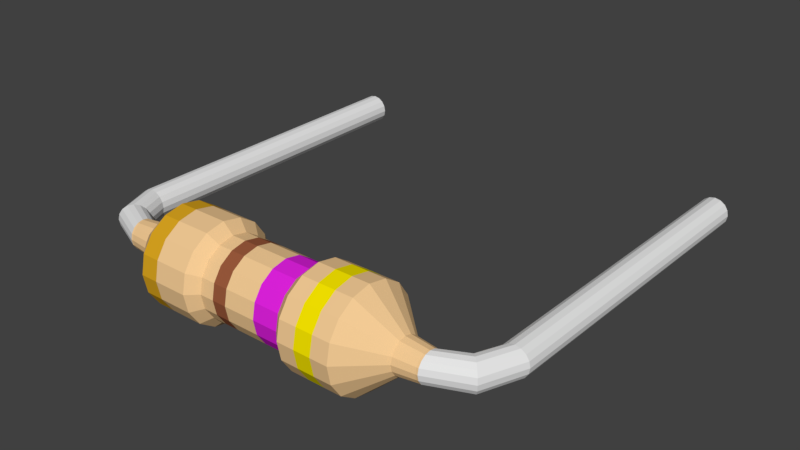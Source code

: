 # Source: 470-Ohm-Resistor.blend  (saved by Blender 2.79.0; exported with 4.5.12 LTS)
import bpy
from mathutils import Matrix  # noqa: F401  (used for matrix-valued properties, if any)

bpy.ops.wm.read_factory_settings(use_empty=True)
scene = bpy.context.scene
scene.name = 'Scene'

# ---- collections
col_collection_1 = bpy.data.collections.new('Collection 1'); scene.collection.children.link(col_collection_1)

# ---- materials (node trees are filled in below, after node groups)
mat_resistorbasematerial_004 = bpy.data.materials.new('ResistorBaseMaterial.004')
mat_resistorbasematerial_004.alpha_threshold = 0.0
mat_resistorbasematerial_004.use_transparent_shadow = False
mat_resistorbasematerial_004.diffuse_color = (0.9114, 0.6054, 0.3035, 1.0)
mat_resistorbasematerial_004.roughness = 0.5
mat_resistorcoloronematerial_004 = bpy.data.materials.new('ResistorColorOneMaterial.004')
mat_resistorcoloronematerial_004.alpha_threshold = 0.0
mat_resistorcoloronematerial_004.use_transparent_shadow = False
mat_resistorcoloronematerial_004.diffuse_color = (0.3264, 0.1028, 0.04541, 1.0)
mat_resistorcoloronematerial_004.roughness = 0.5
mat_resistorcolortwomaterial_004 = bpy.data.materials.new('ResistorColorTwoMaterial.004')
mat_resistorcolortwomaterial_004.alpha_threshold = 0.0
mat_resistorcolortwomaterial_004.use_transparent_shadow = False
mat_resistorcolortwomaterial_004.diffuse_color = (0.04955, 0.03825, 0.02575, 1.0)
mat_resistorcolortwomaterial_004.roughness = 0.5
mat_resistorcolorthreematerial_004 = bpy.data.materials.new('ResistorColorThreeMaterial.004')
mat_resistorcolorthreematerial_004.alpha_threshold = 0.0
mat_resistorcolorthreematerial_004.use_transparent_shadow = False
mat_resistorcolorthreematerial_004.diffuse_color = (1.0, 0.2037, 0.01025, 1.0)
mat_resistorcolorthreematerial_004.roughness = 0.5
mat_resistorcolorfourmaterial_004 = bpy.data.materials.new('ResistorColorFourMaterial.004')
mat_resistorcolorfourmaterial_004.alpha_threshold = 0.0
mat_resistorcolorfourmaterial_004.use_transparent_shadow = False
mat_resistorcolorfourmaterial_004.diffuse_color = (0.9551, 0.8064, 0.0, 1.0)
mat_resistorcolorfourmaterial_004.roughness = 0.5
mat_ironmaterial_005 = bpy.data.materials.new('IronMaterial.005')
mat_ironmaterial_005.alpha_threshold = 0.0
mat_ironmaterial_005.use_transparent_shadow = False
mat_ironmaterial_005.roughness = 0.5
mat_resistorbasematerial_003 = bpy.data.materials.new('ResistorBaseMaterial.003')
mat_resistorbasematerial_003.alpha_threshold = 0.0
mat_resistorbasematerial_003.use_transparent_shadow = False
mat_resistorbasematerial_003.diffuse_color = (0.9114, 0.6054, 0.3035, 1.0)
mat_resistorbasematerial_003.roughness = 0.5
mat_resistorcoloronematerial_003 = bpy.data.materials.new('ResistorColorOneMaterial.003')
mat_resistorcoloronematerial_003.alpha_threshold = 0.0
mat_resistorcoloronematerial_003.use_transparent_shadow = False
mat_resistorcoloronematerial_003.diffuse_color = (0.956, 0.807, 0.0, 1.0)
mat_resistorcoloronematerial_003.roughness = 0.5
mat_resistorcolortwomaterial_003 = bpy.data.materials.new('ResistorColorTwoMaterial.003')
mat_resistorcolortwomaterial_003.alpha_threshold = 0.0
mat_resistorcolortwomaterial_003.use_transparent_shadow = False
mat_resistorcolortwomaterial_003.diffuse_color = (0.7605, 0.0162, 0.7559, 1.0)
mat_resistorcolortwomaterial_003.roughness = 0.5
mat_resistorcolorthreematerial_003 = bpy.data.materials.new('ResistorColorThreeMaterial.003')
mat_resistorcolorthreematerial_003.alpha_threshold = 0.0
mat_resistorcolorthreematerial_003.use_transparent_shadow = False
mat_resistorcolorthreematerial_003.diffuse_color = (0.3278, 0.1022, 0.04519, 1.0)
mat_resistorcolorthreematerial_003.roughness = 0.5
mat_resistorcolorfourmaterial_003 = bpy.data.materials.new('ResistorColorFourMaterial.003')
mat_resistorcolorfourmaterial_003.alpha_threshold = 0.0
mat_resistorcolorfourmaterial_003.use_transparent_shadow = False
mat_resistorcolorfourmaterial_003.diffuse_color = (0.7011, 0.3763, 0.01444, 1.0)
mat_resistorcolorfourmaterial_003.roughness = 0.5
mat_ironmaterial_004 = bpy.data.materials.new('IronMaterial.004')
mat_ironmaterial_004.alpha_threshold = 0.0
mat_ironmaterial_004.use_transparent_shadow = False
mat_ironmaterial_004.roughness = 0.5
mat_resistorbasematerial_001 = bpy.data.materials.new('ResistorBaseMaterial.001')
mat_resistorbasematerial_001.alpha_threshold = 0.0
mat_resistorbasematerial_001.use_transparent_shadow = False
mat_resistorbasematerial_001.diffuse_color = (0.9114, 0.6054, 0.3035, 1.0)
mat_resistorbasematerial_001.roughness = 0.5
mat_resistorcoloronematerial_001 = bpy.data.materials.new('ResistorColorOneMaterial.001')
mat_resistorcoloronematerial_001.alpha_threshold = 0.0
mat_resistorcoloronematerial_001.use_transparent_shadow = False
mat_resistorcoloronematerial_001.diffuse_color = (0.3278, 0.1022, 0.04519, 1.0)
mat_resistorcoloronematerial_001.roughness = 0.5
mat_resistorcolortwomaterial_001 = bpy.data.materials.new('ResistorColorTwoMaterial.001')
mat_resistorcolortwomaterial_001.alpha_threshold = 0.0
mat_resistorcolortwomaterial_001.use_transparent_shadow = False
mat_resistorcolortwomaterial_001.diffuse_color = (0.04955, 0.03825, 0.02575, 1.0)
mat_resistorcolortwomaterial_001.roughness = 0.5
mat_resistorcolorthreematerial_001 = bpy.data.materials.new('ResistorColorThreeMaterial.001')
mat_resistorcolorthreematerial_001.alpha_threshold = 0.0
mat_resistorcolorthreematerial_001.use_transparent_shadow = False
mat_resistorcolorthreematerial_001.diffuse_color = (1.0, 0.2037, 0.01025, 1.0)
mat_resistorcolorthreematerial_001.roughness = 0.5
mat_resistorcolorfourmaterial_001 = bpy.data.materials.new('ResistorColorFourMaterial.001')
mat_resistorcolorfourmaterial_001.alpha_threshold = 0.0
mat_resistorcolorfourmaterial_001.use_transparent_shadow = False
mat_resistorcolorfourmaterial_001.diffuse_color = (0.9551, 0.8064, 0.0, 1.0)
mat_resistorcolorfourmaterial_001.roughness = 0.5
mat_ironmaterial_002 = bpy.data.materials.new('IronMaterial.002')
mat_ironmaterial_002.alpha_threshold = 0.0
mat_ironmaterial_002.use_transparent_shadow = False
mat_ironmaterial_002.roughness = 0.5
mat_resistorbasematerial = bpy.data.materials.new('ResistorBaseMaterial')
mat_resistorbasematerial.alpha_threshold = 0.0
mat_resistorbasematerial.use_transparent_shadow = False
mat_resistorbasematerial.diffuse_color = (0.9114, 0.6054, 0.3035, 1.0)
mat_resistorbasematerial.roughness = 0.5
mat_resistorcoloronematerial = bpy.data.materials.new('ResistorColorOneMaterial')
mat_resistorcoloronematerial.alpha_threshold = 0.0
mat_resistorcoloronematerial.use_transparent_shadow = False
mat_resistorcoloronematerial.diffuse_color = (0.3264, 0.1028, 0.04541, 1.0)
mat_resistorcoloronematerial.roughness = 0.5
mat_resistorcolortwomaterial = bpy.data.materials.new('ResistorColorTwoMaterial')
mat_resistorcolortwomaterial.alpha_threshold = 0.0
mat_resistorcolortwomaterial.use_transparent_shadow = False
mat_resistorcolortwomaterial.diffuse_color = (0.04955, 0.03825, 0.02575, 1.0)
mat_resistorcolortwomaterial.roughness = 0.5
mat_resistorcolorthreematerial = bpy.data.materials.new('ResistorColorThreeMaterial')
mat_resistorcolorthreematerial.alpha_threshold = 0.0
mat_resistorcolorthreematerial.use_transparent_shadow = False
mat_resistorcolorthreematerial.diffuse_color = (1.0, 0.2037, 0.01025, 1.0)
mat_resistorcolorthreematerial.roughness = 0.5
mat_resistorcolorfourmaterial = bpy.data.materials.new('ResistorColorFourMaterial')
mat_resistorcolorfourmaterial.alpha_threshold = 0.0
mat_resistorcolorfourmaterial.use_transparent_shadow = False
mat_resistorcolorfourmaterial.diffuse_color = (0.9551, 0.8064, 0.0, 1.0)
mat_resistorcolorfourmaterial.roughness = 0.5
mat_ironmaterial = bpy.data.materials.new('IronMaterial')
mat_ironmaterial.alpha_threshold = 0.0
mat_ironmaterial.use_transparent_shadow = False
mat_ironmaterial.roughness = 0.5

# ---- material node trees

# ---- world
world_world = bpy.data.worlds.new('World'); scene.world = world_world
world_world.color = (0.05088, 0.05088, 0.05088)
world_world.use_sun_shadow = False
world_world.sun_shadow_jitter_overblur = 0.0
world_world.cycles.sampling_method = 'MANUAL'

# ---- meshes
me_cylinder_003 = bpy.data.meshes.new('Cylinder.003')
me_cylinder_003.from_pydata([(-0.2744, 1.178, -1.295e-07), (-0.2743, 1.185, 0.03444), (-0.274, 1.204, 0.06364), (-0.2736, 1.234, 0.08315), (-0.2732, 1.268, 0.09), (-0.2727, 1.302, 0.08315), (-0.2723, 1.332, 0.06364), (-0.272, 1.351, 0.03444), (-0.2719, 1.358, -1.023e-07), (-0.272, 1.351, -0.03444), (-0.2723, 1.332, -0.06364), (-0.2727, 1.302, -0.08315), (-0.2732, 1.268, -0.09), (-0.2736, 1.234, -0.08315), (-0.274, 1.204, -0.06364), (-0.2743, 1.185, -0.03444), (-2.274, 1.205, -1.306e-07), (-2.274, 1.212, 0.03444), (-2.274, 1.232, 0.06364), (-2.273, 1.261, 0.08315), (-2.273, 1.295, 0.09), (-2.272, 1.33, 0.08315), (-2.272, 1.359, 0.06364), (-2.272, 1.378, 0.03444), (-2.272, 1.385, -1.035e-07), (-2.272, 1.378, -0.03444), (-2.272, 1.359, -0.06364), (-2.272, 1.33, -0.08315), (-2.273, 1.295, -0.09), (-2.273, 1.261, -0.08315), (-2.274, 1.232, -0.06364), (-2.274, 1.212, -0.03444), (-0.1449, 1.124, -1.261e-07), (-0.1398, 1.129, 0.03541), (-0.1255, 1.143, 0.06542), (-0.1039, 1.164, 0.08548), (-0.07857, 1.189, 0.09252), (-0.05319, 1.214, 0.08548), (-0.03168, 1.235, 0.06542), (-0.0173, 1.249, 0.03541), (-0.01225, 1.253, -9.338e-08), (-0.0173, 1.249, -0.03541), (-0.03168, 1.235, -0.06542), (-0.05319, 1.214, -0.08548), (-0.07857, 1.189, -0.09252), (-0.1039, 1.164, -0.08548), (-0.1255, 1.143, -0.06542), (-0.1398, 1.129, -0.03541), (-0.08431, 1.002, -1.14e-07), (-0.07752, 1.002, 0.03415), (-0.05818, 1.002, 0.0631), (-0.02923, 1.001, 0.08244), (0.004916, 1.001, 0.08924), (0.03906, 1.0, 0.08244), (0.06801, 0.9999, 0.0631), (0.08735, 0.9996, 0.03415), (0.09414, 0.9995, -7.129e-08), (0.08735, 0.9996, -0.03415), (0.06801, 0.9999, -0.0631), (0.03906, 1.0, -0.08244), (0.004916, 1.001, -0.08924), (-0.02923, 1.001, -0.08244), (-0.05818, 1.002, -0.0631), (-0.07752, 1.002, -0.03415), (-0.08624, 0.9888, -1.13e-07), (-0.09991, -1.011, 8.559e-08), (-0.07939, 0.9888, 0.03444), (-0.09306, -1.011, 0.03444), (-0.05988, 0.9886, 0.06364), (-0.07355, -1.011, 0.06364), (-0.03068, 0.9884, 0.08315), (-0.04435, -1.012, 0.08315), (0.00376, 0.9882, 0.09), (-0.009911, -1.012, 0.09), (0.0382, 0.988, 0.08315), (0.02453, -1.012, 0.08315), (0.0674, 0.9878, 0.06364), (0.05373, -1.012, 0.06364), (0.08691, 0.9876, 0.03444), (0.07324, -1.012, 0.03444), (0.09376, 0.9876, -7.011e-08), (0.08009, -1.012, 1.285e-07), (0.08691, 0.9876, -0.03444), (0.07324, -1.012, -0.03444), (0.0674, 0.9878, -0.06364), (0.05373, -1.012, -0.06364), (0.0382, 0.988, -0.08315), (0.02453, -1.012, -0.08315), (0.003761, 0.9882, -0.09), (-0.009911, -1.012, -0.09), (-0.03068, 0.9884, -0.08315), (-0.04435, -1.012, -0.08315), (-0.05988, 0.9886, -0.06364), (-0.07355, -1.011, -0.06364), (-0.07939, 0.9888, -0.03444), (-0.09306, -1.011, -0.03444), (-0.3008, 0.3236, -1.023e-07), (-0.3053, -0.3431, -3.208e-08), (-0.2825, -0.3432, 0.1148), (-0.278, 0.3234, 0.1148), (-0.2175, -0.3437, 0.2121), (-0.2129, 0.323, 0.2121), (-0.1202, -0.3443, 0.2772), (-0.1156, 0.3223, 0.2772), (-0.005354, -0.3451, 0.3), (-0.0007968, 0.3215, 0.3), (0.1094, -0.3459, 0.2772), (0.114, 0.3208, 0.2772), (0.2068, -0.3466, 0.2121), (0.2113, 0.3201, 0.2121), (0.2718, -0.347, 0.1148), (0.2764, 0.3196, 0.1148), (0.2946, -0.3472, 1.11e-07), (0.2992, 0.3195, 4.077e-08), (0.2718, -0.347, -0.1148), (0.2764, 0.3196, -0.1148), (0.2068, -0.3466, -0.2121), (0.2113, 0.3201, -0.2121), (0.1094, -0.3459, -0.2772), (0.114, 0.3208, -0.2772), (-0.005354, -0.3451, -0.3), (-0.0007968, 0.3215, -0.3), (-0.1202, -0.3443, -0.2772), (-0.1156, 0.3223, -0.2772), (-0.2175, -0.3437, -0.2121), (-0.2129, 0.323, -0.2121), (-0.2825, -0.3432, -0.1148), (-0.278, 0.3234, -0.1148), (-0.09416, 0.8555, 0.04018), (-0.0714, 0.8554, 0.07425), (-0.03733, 0.8551, 0.09701), (0.002849, 0.8549, 0.105), (0.04303, 0.8546, 0.09701), (0.07709, 0.8544, 0.07425), (0.09985, 0.8542, 0.04018), (0.1078, 0.8541, -5.035e-08), (0.09985, 0.8542, -0.04018), (0.07709, 0.8544, -0.07425), (0.04303, 0.8546, -0.09701), (0.002849, 0.8549, -0.105), (-0.03733, 0.8551, -0.09701), (-0.0714, 0.8554, -0.07425), (-0.09416, 0.8555, -0.04018), (-0.1021, 0.8556, -1.004e-07), (-0.114, -0.8777, 6.971e-08), (-0.106, -0.8778, 0.04018), (-0.08324, -0.8779, 0.07425), (-0.04918, -0.8782, 0.09701), (-0.009, -0.8784, 0.105), (0.03118, -0.8787, 0.09701), (0.06524, -0.8789, 0.07425), (0.08801, -0.8791, 0.04018), (0.096, -0.8791, 1.198e-07), (0.08801, -0.8791, -0.04018), (0.06524, -0.8789, -0.07425), (0.03118, -0.8787, -0.09701), (-0.009, -0.8784, -0.105), (-0.04918, -0.8782, -0.09701), (-0.08324, -0.8779, -0.07425), (-0.106, -0.8778, -0.04018), (-0.2986, 0.6436, -1.36e-07), (-0.2758, 0.6434, 0.1148), (-0.2107, 0.643, 0.2121), (-0.1134, 0.6423, 0.2772), (0.001391, 0.6415, 0.3), (0.1162, 0.6408, 0.2772), (0.2135, 0.6401, 0.2121), (0.2785, 0.6396, 0.1148), (0.3014, 0.6395, 7.075e-09), (0.2785, 0.6396, -0.1148), (0.2135, 0.6401, -0.2121), (0.1162, 0.6408, -0.2772), (0.001391, 0.6415, -0.3), (-0.1134, 0.6423, -0.2772), (-0.2107, 0.643, -0.2121), (-0.2758, 0.6434, -0.1148), (-0.2847, -0.6632, 0.1148), (-0.2197, -0.6637, 0.2121), (-0.1223, -0.6643, 0.2772), (-0.007542, -0.6651, 0.3), (0.1073, -0.6659, 0.2772), (0.2046, -0.6666, 0.2121), (0.2696, -0.667, 0.1148), (0.2925, -0.6672, 1.447e-07), (0.2696, -0.667, -0.1148), (0.2046, -0.6666, -0.2121), (0.1073, -0.6659, -0.2772), (-0.007542, -0.6651, -0.3), (-0.1223, -0.6643, -0.2772), (-0.2197, -0.6637, -0.2121), (-0.2847, -0.6632, -0.1148), (-0.3075, -0.663, 1.621e-09), (-0.2412, 0.2587, -7.844e-08), (-0.2449, -0.279, -2.825e-08), (-0.2266, -0.2791, 0.09184), (-0.223, 0.2586, 0.09184), (-0.1746, -0.2795, 0.1697), (-0.1709, 0.2583, 0.1697), (-0.09676, -0.28, 0.2217), (-0.09308, 0.2577, 0.2217), (-0.004914, -0.2807, 0.24), (-0.001237, 0.2571, 0.24), (0.08693, -0.2813, 0.2217), (0.0906, 0.2565, 0.2217), (0.1648, -0.2818, 0.1697), (0.1685, 0.2559, 0.1697), (0.2168, -0.2822, 0.09184), (0.2205, 0.2556, 0.09184), (0.2351, -0.2823, 8.619e-08), (0.2388, 0.2555, 3.6e-08), (0.2168, -0.2822, -0.09184), (0.2205, 0.2556, -0.09184), (0.1648, -0.2818, -0.1697), (0.1685, 0.2559, -0.1697), (0.08693, -0.2813, -0.2217), (0.0906, 0.2565, -0.2217), (-0.004914, -0.2807, -0.24), (-0.001237, 0.2571, -0.24), (-0.09676, -0.28, -0.2217), (-0.09308, 0.2577, -0.2217), (-0.1746, -0.2795, -0.1697), (-0.1709, 0.2583, -0.1697), (-0.2266, -0.2791, -0.09184), (-0.223, 0.2586, -0.09184), (-0.2993, 0.5369, -1.247e-07), (-0.3001, 0.4303, -1.135e-07), (-0.2772, 0.4301, 0.1148), (-0.2765, 0.5368, 0.1148), (-0.2122, 0.4297, 0.2121), (-0.2115, 0.5363, 0.2121), (-0.1149, 0.429, 0.2772), (-0.1141, 0.5357, 0.2772), (-6.768e-05, 0.4282, 0.3), (0.0006616, 0.5349, 0.3), (0.1147, 0.4274, 0.2772), (0.1155, 0.5341, 0.2772), (0.2121, 0.4268, 0.2121), (0.2128, 0.5334, 0.2121), (0.2771, 0.4263, 0.1148), (0.2778, 0.533, 0.1148), (0.2999, 0.4262, 2.954e-08), (0.3007, 0.5328, 1.831e-08), (0.2771, 0.4263, -0.1148), (0.2778, 0.533, -0.1148), (0.2121, 0.4268, -0.2121), (0.2128, 0.5334, -0.2121), (0.1147, 0.4274, -0.2772), (0.1155, 0.5341, -0.2772), (-6.756e-05, 0.4282, -0.3), (0.0006616, 0.5349, -0.3), (-0.1149, 0.429, -0.2772), (-0.1141, 0.5357, -0.2772), (-0.2122, 0.4297, -0.2121), (-0.2115, 0.5363, -0.2121), (-0.2772, 0.4301, -0.1148), (-0.2765, 0.5368, -0.1148), (-0.2839, -0.5532, 0.1148), (-0.2189, -0.5537, 0.2121), (-0.1216, -0.5543, 0.2772), (-0.00679, -0.5551, 0.3), (0.108, -0.5559, 0.2772), (0.2053, -0.5566, 0.2121), (0.2704, -0.557, 0.1148), (0.2932, -0.5572, 1.322e-07), (0.2704, -0.557, -0.1148), (0.2053, -0.5566, -0.2121), (0.108, -0.5559, -0.2772), (-0.00679, -0.5551, -0.3), (-0.1216, -0.5543, -0.2772), (-0.2189, -0.5537, -0.2121), (-0.2839, -0.5532, -0.1148), (-0.3068, -0.5531, -1.086e-08), (-0.2423, 0.09927, -6.344e-08), (-0.2437, -0.09977, -4.498e-08), (-0.2254, -0.09989, 0.09184), (-0.2241, 0.09914, 0.09184), (-0.1734, -0.1002, 0.1697), (-0.172, 0.09879, 0.1697), (-0.09553, -0.1008, 0.2217), (-0.09417, 0.09825, 0.2217), (-0.003688, -0.1014, 0.24), (-0.002328, 0.09763, 0.24), (0.08815, -0.102, 0.2217), (0.08951, 0.097, 0.2217), (0.166, -0.1026, 0.1697), (0.1674, 0.09647, 0.1697), (0.218, -0.1029, 0.09184), (0.2194, 0.09611, 0.09184), (0.2363, -0.1031, 6.946e-08), (0.2377, 0.09598, 5.1e-08), (0.218, -0.1029, -0.09184), (0.2194, 0.09611, -0.09184), (0.166, -0.1026, -0.1697), (0.1674, 0.09647, -0.1697), (0.08815, -0.102, -0.2217), (0.08951, 0.097, -0.2217), (-0.003688, -0.1014, -0.24), (-0.002328, 0.09763, -0.24), (-0.09553, -0.1008, -0.2217), (-0.09417, 0.09825, -0.2217), (-0.1734, -0.1002, -0.1697), (-0.172, 0.09879, -0.1697), (-0.2254, -0.09989, -0.09184), (-0.2241, 0.09914, -0.09184), (-0.2443, -0.1894, -3.662e-08), (-0.226, -0.1895, 0.09184), (-0.174, -0.1899, 0.1697), (-0.09614, -0.1904, 0.2217), (-0.004301, -0.191, 0.24), (0.08754, -0.1917, 0.2217), (0.1654, -0.1922, 0.1697), (0.2174, -0.1926, 0.09184), (0.2357, -0.1927, 7.782e-08), (0.2174, -0.1926, -0.09184), (0.1654, -0.1922, -0.1697), (0.08754, -0.1917, -0.2217), (-0.004301, -0.191, -0.24), (-0.09614, -0.1904, -0.2217), (-0.174, -0.1899, -0.1697), (-0.226, -0.1895, -0.09184), (-0.2906, -1.198, 1.326e-07), (-0.2906, -1.205, -0.03444), (-0.2906, -1.224, -0.06364), (-0.2906, -1.253, -0.08315), (-0.2906, -1.288, -0.09), (-0.2906, -1.322, -0.08315), (-0.2906, -1.352, -0.06364), (-0.2906, -1.371, -0.03444), (-0.2906, -1.378, 1.212e-07), (-0.2906, -1.371, 0.03444), (-0.2906, -1.352, 0.06364), (-0.2906, -1.322, 0.08315), (-0.2906, -1.288, 0.09), (-0.2906, -1.253, 0.08315), (-0.2906, -1.224, 0.06364), (-0.2906, -1.205, 0.03444), (-2.291, -1.198, 1.35e-07), (-2.291, -1.205, -0.03444), (-2.291, -1.224, -0.06364), (-2.291, -1.253, -0.08315), (-2.291, -1.288, -0.09), (-2.291, -1.322, -0.08315), (-2.291, -1.352, -0.06364), (-2.291, -1.371, -0.03444), (-2.291, -1.378, 1.236e-07), (-2.291, -1.371, 0.03444), (-2.291, -1.352, 0.06364), (-2.291, -1.322, 0.08315), (-2.291, -1.288, 0.09), (-2.291, -1.253, 0.08315), (-2.291, -1.224, 0.06364), (-2.291, -1.205, 0.03444), (-0.1604, -1.146, 1.247e-07), (-0.1554, -1.151, -0.03541), (-0.1412, -1.165, -0.06542), (-0.12, -1.186, -0.08548), (-0.09498, -1.211, -0.09252), (-0.06994, -1.237, -0.08548), (-0.04871, -1.258, -0.06542), (-0.03453, -1.272, -0.03541), (-0.02955, -1.277, 1.033e-07), (-0.03453, -1.272, 0.03541), (-0.04871, -1.258, 0.06542), (-0.06994, -1.237, 0.08548), (-0.09498, -1.211, 0.09252), (-0.12, -1.186, 0.08548), (-0.1412, -1.165, 0.06542), (-0.1554, -1.151, 0.03541), (-0.09816, -1.024, 1.018e-07), (-0.09137, -1.024, -0.03415), (-0.07203, -1.024, -0.0631), (-0.04308, -1.024, -0.08244), (-0.008928, -1.024, -0.08924), (0.02522, -1.024, -0.08244), (0.05417, -1.024, -0.0631), (0.07352, -1.024, -0.03415), (0.08031, -1.024, 5.908e-08), (0.07352, -1.024, 0.03415), (0.05417, -1.024, 0.0631), (0.02522, -1.024, 0.08244), (-0.008928, -1.024, 0.08924), (-0.04308, -1.024, 0.08244), (-0.07203, -1.024, 0.0631), (-0.09137, -1.024, 0.03415)], [], [(15, 0, 16, 31), (16, 17, 18, 19, 20, 21, 22, 23, 24, 25, 26, 27, 28, 29, 30, 31), (3, 4, 20, 19), (8, 9, 25, 24), (13, 14, 30, 29), (1, 2, 18, 17), (6, 7, 23, 22), (11, 12, 28, 27), (4, 5, 21, 20), (9, 10, 26, 25), (14, 15, 31, 30), (2, 3, 19, 18), (7, 8, 24, 23), (0, 1, 17, 16), (12, 13, 29, 28), (5, 6, 22, 21), (10, 11, 27, 26), (14, 13, 45, 46), (7, 6, 38, 39), (15, 14, 46, 47), (8, 7, 39, 40), (1, 0, 32, 33), (0, 15, 47, 32), (9, 8, 40, 41), (2, 1, 33, 34), (10, 9, 41, 42), (3, 2, 34, 35), (11, 10, 42, 43), (4, 3, 35, 36), (12, 11, 43, 44), (5, 4, 36, 37), (13, 12, 44, 45), (6, 5, 37, 38), (42, 41, 57, 58), (35, 34, 50, 51), (43, 42, 58, 59), (36, 35, 51, 52), (44, 43, 59, 60), (37, 36, 52, 53), (45, 44, 60, 61), (38, 37, 53, 54), (46, 45, 61, 62), (39, 38, 54, 55), (47, 46, 62, 63), (40, 39, 55, 56), (33, 32, 48, 49), (32, 47, 63, 48), (41, 40, 56, 57), (34, 33, 49, 50), (144, 65, 67, 145), (145, 67, 69, 146), (146, 69, 71, 147), (147, 71, 73, 148), (148, 73, 75, 149), (149, 75, 77, 150), (150, 77, 79, 151), (151, 79, 81, 152), (152, 81, 83, 153), (153, 83, 85, 154), (154, 85, 87, 155), (155, 87, 89, 156), (156, 89, 91, 157), (157, 91, 93, 158), (158, 93, 95, 159), (159, 95, 65, 144), (254, 127, 96, 225), (222, 126, 97, 193), (252, 125, 127, 254), (220, 124, 126, 222), (250, 123, 125, 252), (218, 122, 124, 220), (248, 121, 123, 250), (216, 120, 122, 218), (246, 119, 121, 248), (214, 118, 120, 216), (244, 117, 119, 246), (212, 116, 118, 214), (242, 115, 117, 244), (210, 114, 116, 212), (240, 113, 115, 242), (208, 112, 114, 210), (238, 111, 113, 240), (206, 110, 112, 208), (236, 109, 111, 238), (204, 108, 110, 206), (234, 107, 109, 236), (202, 106, 108, 204), (232, 105, 107, 234), (200, 104, 106, 202), (230, 103, 105, 232), (198, 102, 104, 200), (228, 101, 103, 230), (196, 100, 102, 198), (226, 99, 101, 228), (194, 98, 100, 196), (225, 96, 99, 226), (193, 97, 98, 194), (64, 143, 128, 66), (66, 128, 129, 68), (68, 129, 130, 70), (70, 130, 131, 72), (72, 131, 132, 74), (74, 132, 133, 76), (76, 133, 134, 78), (78, 134, 135, 80), (80, 135, 136, 82), (82, 136, 137, 84), (84, 137, 138, 86), (86, 138, 139, 88), (88, 139, 140, 90), (90, 140, 141, 92), (92, 141, 142, 94), (94, 142, 143, 64), (190, 159, 144, 191), (189, 158, 159, 190), (188, 157, 158, 189), (187, 156, 157, 188), (186, 155, 156, 187), (185, 154, 155, 186), (184, 153, 154, 185), (183, 152, 153, 184), (182, 151, 152, 183), (181, 150, 151, 182), (180, 149, 150, 181), (179, 148, 149, 180), (178, 147, 148, 179), (177, 146, 147, 178), (176, 145, 146, 177), (191, 144, 145, 176), (143, 160, 161, 128), (128, 161, 162, 129), (129, 162, 163, 130), (130, 163, 164, 131), (131, 164, 165, 132), (132, 165, 166, 133), (133, 166, 167, 134), (134, 167, 168, 135), (135, 168, 169, 136), (136, 169, 170, 137), (137, 170, 171, 138), (138, 171, 172, 139), (139, 172, 173, 140), (140, 173, 174, 141), (141, 174, 175, 142), (142, 175, 160, 143), (271, 191, 176, 256), (256, 176, 177, 257), (257, 177, 178, 258), (258, 178, 179, 259), (259, 179, 180, 260), (260, 180, 181, 261), (261, 181, 182, 262), (262, 182, 183, 263), (263, 183, 184, 264), (264, 184, 185, 265), (265, 185, 186, 266), (266, 186, 187, 267), (267, 187, 188, 268), (268, 188, 189, 269), (269, 189, 190, 270), (270, 190, 191, 271), (96, 192, 195, 99), (304, 193, 194, 305), (99, 195, 197, 101), (305, 194, 196, 306), (101, 197, 199, 103), (306, 196, 198, 307), (103, 199, 201, 105), (307, 198, 200, 308), (105, 201, 203, 107), (308, 200, 202, 309), (107, 203, 205, 109), (309, 202, 204, 310), (109, 205, 207, 111), (310, 204, 206, 311), (111, 207, 209, 113), (311, 206, 208, 312), (113, 209, 211, 115), (312, 208, 210, 313), (115, 211, 213, 117), (313, 210, 212, 314), (117, 213, 215, 119), (314, 212, 214, 315), (119, 215, 217, 121), (315, 214, 216, 316), (121, 217, 219, 123), (316, 216, 218, 317), (123, 219, 221, 125), (317, 218, 220, 318), (125, 221, 223, 127), (318, 220, 222, 319), (127, 223, 192, 96), (319, 222, 193, 304), (160, 224, 227, 161), (224, 225, 226, 227), (161, 227, 229, 162), (227, 226, 228, 229), (162, 229, 231, 163), (229, 228, 230, 231), (163, 231, 233, 164), (231, 230, 232, 233), (164, 233, 235, 165), (233, 232, 234, 235), (165, 235, 237, 166), (235, 234, 236, 237), (166, 237, 239, 167), (237, 236, 238, 239), (167, 239, 241, 168), (239, 238, 240, 241), (168, 241, 243, 169), (241, 240, 242, 243), (169, 243, 245, 170), (243, 242, 244, 245), (170, 245, 247, 171), (245, 244, 246, 247), (171, 247, 249, 172), (247, 246, 248, 249), (172, 249, 251, 173), (249, 248, 250, 251), (173, 251, 253, 174), (251, 250, 252, 253), (174, 253, 255, 175), (253, 252, 254, 255), (175, 255, 224, 160), (255, 254, 225, 224), (126, 270, 271, 97), (124, 269, 270, 126), (122, 268, 269, 124), (120, 267, 268, 122), (118, 266, 267, 120), (116, 265, 266, 118), (114, 264, 265, 116), (112, 263, 264, 114), (110, 262, 263, 112), (108, 261, 262, 110), (106, 260, 261, 108), (104, 259, 260, 106), (102, 258, 259, 104), (100, 257, 258, 102), (98, 256, 257, 100), (97, 271, 256, 98), (223, 303, 272, 192), (303, 302, 273, 272), (221, 301, 303, 223), (301, 300, 302, 303), (219, 299, 301, 221), (299, 298, 300, 301), (217, 297, 299, 219), (297, 296, 298, 299), (215, 295, 297, 217), (295, 294, 296, 297), (213, 293, 295, 215), (293, 292, 294, 295), (211, 291, 293, 213), (291, 290, 292, 293), (209, 289, 291, 211), (289, 288, 290, 291), (207, 287, 289, 209), (287, 286, 288, 289), (205, 285, 287, 207), (285, 284, 286, 287), (203, 283, 285, 205), (283, 282, 284, 285), (201, 281, 283, 203), (281, 280, 282, 283), (199, 279, 281, 201), (279, 278, 280, 281), (197, 277, 279, 199), (277, 276, 278, 279), (195, 275, 277, 197), (275, 274, 276, 277), (192, 272, 275, 195), (272, 273, 274, 275), (302, 319, 304, 273), (300, 318, 319, 302), (298, 317, 318, 300), (296, 316, 317, 298), (294, 315, 316, 296), (292, 314, 315, 294), (290, 313, 314, 292), (288, 312, 313, 290), (286, 311, 312, 288), (284, 310, 311, 286), (282, 309, 310, 284), (280, 308, 309, 282), (278, 307, 308, 280), (276, 306, 307, 278), (274, 305, 306, 276), (273, 304, 305, 274), (60, 59, 86, 88), (61, 60, 88, 90), (62, 61, 90, 92), (63, 62, 92, 94), (48, 63, 94, 64), (49, 48, 64, 66), (50, 49, 66, 68), (51, 50, 68, 70), (52, 51, 70, 72), (53, 52, 72, 74), (54, 53, 74, 76), (55, 54, 76, 78), (56, 55, 78, 80), (57, 56, 80, 82), (58, 57, 82, 84), (59, 58, 84, 86), (335, 320, 336, 351), (336, 337, 338, 339, 340, 341, 342, 343, 344, 345, 346, 347, 348, 349, 350, 351), (323, 324, 340, 339), (328, 329, 345, 344), (333, 334, 350, 349), (321, 322, 338, 337), (326, 327, 343, 342), (331, 332, 348, 347), (324, 325, 341, 340), (329, 330, 346, 345), (334, 335, 351, 350), (322, 323, 339, 338), (327, 328, 344, 343), (320, 321, 337, 336), (332, 333, 349, 348), (325, 326, 342, 341), (330, 331, 347, 346), (334, 333, 365, 366), (327, 326, 358, 359), (335, 334, 366, 367), (328, 327, 359, 360), (321, 320, 352, 353), (320, 335, 367, 352), (329, 328, 360, 361), (322, 321, 353, 354), (330, 329, 361, 362), (323, 322, 354, 355), (331, 330, 362, 363), (324, 323, 355, 356), (332, 331, 363, 364), (325, 324, 356, 357), (333, 332, 364, 365), (326, 325, 357, 358), (362, 361, 377, 378), (355, 354, 370, 371), (363, 362, 378, 379), (356, 355, 371, 372), (364, 363, 379, 380), (357, 356, 372, 373), (365, 364, 380, 381), (358, 357, 373, 374), (366, 365, 381, 382), (359, 358, 374, 375), (367, 366, 382, 383), (360, 359, 375, 376), (353, 352, 368, 369), (352, 367, 383, 368), (361, 360, 376, 377), (354, 353, 369, 370), (69, 382, 381, 71), (71, 381, 380, 73), (73, 380, 379, 75), (75, 379, 378, 77), (77, 378, 377, 79), (79, 377, 376, 81), (81, 376, 375, 83), (83, 375, 374, 85), (85, 374, 373, 87), (87, 373, 372, 89), (89, 372, 371, 91), (91, 371, 370, 93), (93, 370, 369, 95), (95, 369, 368, 65), (65, 368, 383, 67), (67, 383, 382, 69)])
me_cylinder_003.polygons.foreach_set('material_index', [5, 5, 5, 5, 5, 5, 5, 5, 5, 5, 5, 5, 5, 5, 5, 5, 5, 5, 5, 5, 5, 5, 5, 5, 5, 5, 5, 5, 5, 5, 5, 5, 5, 5, 5, 5, 5, 5, 5, 5, 5, 5, 5, 5, 5, 5, 5, 5, 5, 6, 6, 6, 6, 6, 6, 6, 6, 6, 6, 6, 6, 6, 6, 6, 6, 6, 6, 6, 6, 6, 6, 6, 6, 6, 6, 6, 6, 6, 6, 6, 6, 6, 6, 6, 6, 6, 6, 6, 6, 6, 6, 6, 6, 6, 6, 6, 6, 6, 6, 6, 6, 6, 6, 6, 6, 6, 6, 6, 6, 6, 6, 6, 6, 6, 6, 6, 6, 6, 6, 6, 6, 6, 6, 6, 6, 6, 6, 6, 6, 6, 6, 6, 6, 6, 6, 6, 6, 6, 6, 6, 6, 6, 6, 6, 6, 10, 10, 10, 10, 10, 10, 10, 10, 10, 10, 10, 10, 10, 10, 10, 10, 6, 6, 6, 6, 6, 6, 6, 6, 6, 6, 6, 6, 6, 6, 6, 6, 6, 6, 6, 6, 6, 6, 6, 6, 6, 6, 6, 6, 6, 6, 6, 6, 6, 7, 6, 7, 6, 7, 6, 7, 6, 7, 6, 7, 6, 7, 6, 7, 6, 7, 6, 7, 6, 7, 6, 7, 6, 7, 6, 7, 6, 7, 6, 7, 6, 6, 6, 6, 6, 6, 6, 6, 6, 6, 6, 6, 6, 6, 6, 6, 8, 6, 8, 6, 8, 6, 8, 6, 8, 6, 8, 6, 8, 6, 8, 6, 8, 6, 8, 6, 8, 6, 8, 6, 8, 6, 8, 6, 8, 6, 8, 6, 9, 9, 9, 9, 9, 9, 9, 9, 9, 9, 9, 9, 9, 9, 9, 9, 6, 6, 6, 6, 6, 6, 6, 6, 6, 6, 6, 6, 6, 6, 6, 6, 17, 17, 17, 17, 17, 17, 17, 17, 17, 17, 17, 17, 17, 17, 17, 17, 17, 17, 17, 17, 17, 17, 17, 17, 17, 17, 17, 17, 17, 17, 17, 17, 17, 17, 17, 17, 17, 17, 17, 17, 17, 17, 17, 17, 17, 17, 17, 17, 17, 6, 6, 6, 6, 6, 6, 6, 6, 6, 6, 6, 6, 6, 6, 6, 6])
me_cylinder_003.materials.append(mat_resistorbasematerial_004)
me_cylinder_003.materials.append(mat_resistorcoloronematerial_004)
me_cylinder_003.materials.append(mat_resistorcolortwomaterial_004)
me_cylinder_003.materials.append(mat_resistorcolorthreematerial_004)
me_cylinder_003.materials.append(mat_resistorcolorfourmaterial_004)
me_cylinder_003.materials.append(mat_ironmaterial_005)
me_cylinder_003.materials.append(mat_resistorbasematerial_003)
me_cylinder_003.materials.append(mat_resistorcoloronematerial_003)
me_cylinder_003.materials.append(mat_resistorcolortwomaterial_003)
me_cylinder_003.materials.append(mat_resistorcolorthreematerial_003)
me_cylinder_003.materials.append(mat_resistorcolorfourmaterial_003)
me_cylinder_003.materials.append(mat_ironmaterial_004)
me_cylinder_003.materials.append(mat_resistorbasematerial_001)
me_cylinder_003.materials.append(mat_resistorcoloronematerial_001)
me_cylinder_003.materials.append(mat_resistorcolortwomaterial_001)
me_cylinder_003.materials.append(mat_resistorcolorthreematerial_001)
me_cylinder_003.materials.append(mat_resistorcolorfourmaterial_001)
me_cylinder_003.materials.append(mat_ironmaterial_002)
me_cylinder_003.materials.append(mat_resistorbasematerial)
me_cylinder_003.materials.append(mat_resistorcoloronematerial)
me_cylinder_003.materials.append(mat_resistorcolortwomaterial)
me_cylinder_003.materials.append(mat_resistorcolorthreematerial)
me_cylinder_003.materials.append(mat_resistorcolorfourmaterial)
me_cylinder_003.materials.append(mat_ironmaterial)
me_cylinder_003.use_remesh_preserve_volume = False
me_cylinder_003.use_remesh_preserve_attributes = False
me_cylinder_003.use_mirror_vertex_groups = False
me_cylinder_003.update()

# ---- objects
ob_resistor_000 = bpy.data.objects.new('Resistor.000', me_cylinder_003)

# ---- transforms, parenting, visibility, modifiers, constraints
ob_resistor_000.location = (0.0, 0.0, 0.0)
ob_resistor_000.rotation_euler = (0.0, 0.0, -1.564)
ob_resistor_000.lineart.crease_threshold = 0.0

# ---- collection membership
col_collection_1.objects.link(ob_resistor_000)

# ---- scene / render settings (as saved in the file)
scene.frame_start = 1; scene.frame_end = 250; scene.frame_set(1)
scene.render.engine = 'BLENDER_EEVEE_NEXT'
scene.render.resolution_percentage = 50
scene.render.dither_intensity = 0.0
scene.cycles.use_denoising = False
scene.cycles.samples = 128
scene.cycles.sampling_pattern = 'TABULATED_SOBOL'
scene.cycles.use_adaptive_sampling = False
scene.cycles.use_light_tree = False
scene.cycles.blur_glossy = 0.0
scene.cycles.sample_clamp_indirect = 0.0
scene.view_settings.view_transform = 'Standard'
bpy.context.view_layer.update()

# ---- added for rendering (the .blend has no active camera and no usable light): camera, sun
cam_auto = bpy.data.cameras.new('AutoCamera')
cam_auto.lens = 50.0
cam_auto.sensor_width = 36.0
cam_auto.clip_end = 1000.0
ob_auto_camera = bpy.data.objects.new('AutoCamera', cam_auto)
scene.collection.objects.link(ob_auto_camera)
ob_auto_camera.location = (3.56951, -3.29249, 2.85808)
ob_auto_camera.rotation_euler = (1.09748, -7.21219e-08, 0.694738)
scene.camera = ob_auto_camera
light_auto_sun = bpy.data.lights.new('AutoSun', 'SUN')
light_auto_sun.energy = 3.0
light_auto_sun.angle = 0.0523599
ob_auto_sun = bpy.data.objects.new('AutoSun', light_auto_sun)
scene.collection.objects.link(ob_auto_sun)
ob_auto_sun.rotation_euler = (0.872665, 0.174533, 0.523599)
bpy.context.view_layer.update()
